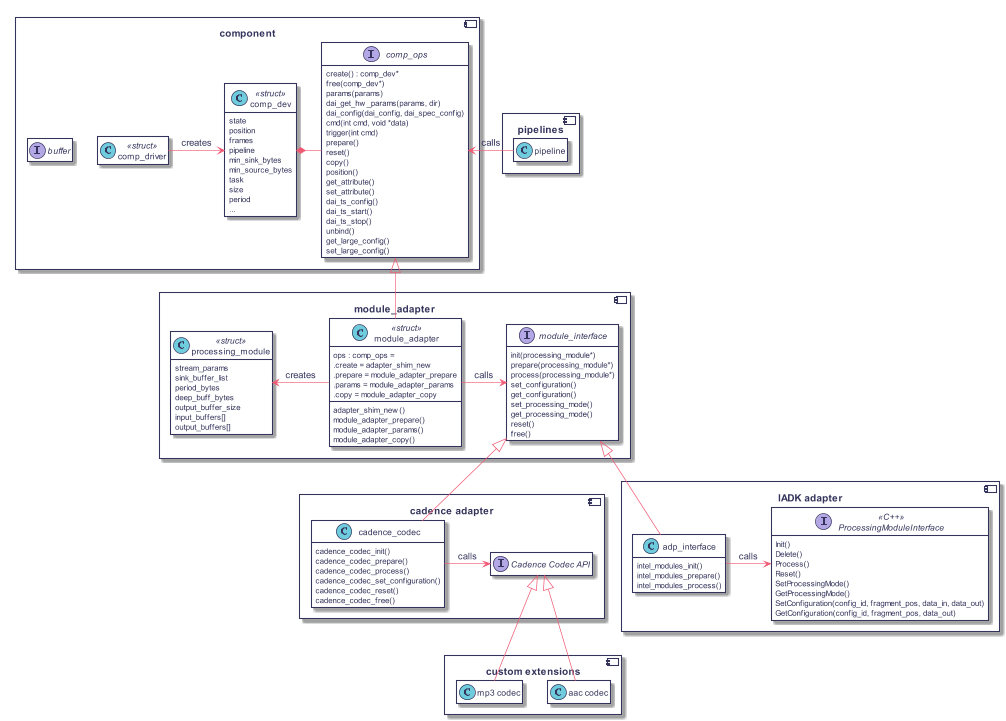

The diagram above was rendered by PlantUML. Its source (embedded in the PNG):
@startuml
hidefootbox
skinparam componentStyle uml2

skinparam defaultFontColor	#33335b

skinparam rectangle {
	color		#d6d6de
	backgroundColor	#ffffff
}

skinparam queue {
	color		#d6d6de
	backgroundColor	#ffffff
}

skinparam component {
	backgroundColor	#ffffff
	borderColor	#33335b
	arrowColor	#f05772
}

skinparam interface {
	backgroundColor	#ffffff
	borderColor	#f05772
}

skinparam class {
	backgroundColor	#ffffff
	borderColor	#33335b
	arrowColor	#f05772
}
skinparam stereotypeCBackgroundColor	#6fccdd

skinparam sequence {
	arrowColor		#4a4a86
	lifeLineBorderColor	#f05772
	groupBorderColor	#a1a1ca
	boxBorderColor		#a1a1ca
	dividerBorderColor	#d6d6de
	dividerBorderThickness	1
}
skinparam participant {
	borderColor		#33335b
	backgroundColor		#ffffff
}
skinparam actor {
	borderColor		#33335b
	backgroundColor		#ffffff
}

skinparam state {
	borderColor		#33335b
	backgroundColor		#ffffff
}

skinparam node {
	backgroundColor		#ffffff
}

skinparam note {
	backgroundColor 	#f6ed80
	borderColor		#d6d6de
}

skinparam activity {
	borderColor		#33335b
	backgroundColor		#ffffff
}

skinparam activityDiamond {
	borderColor		#33335b
	backgroundColor		#ffffff
}

skinparam arrowColor	#f05772
skinparam maxMessageSize 400
skinparam BoxPadding 4
scale 1024 width

component "pipelines" {
	class pipeline
	hide pipeline methods
	hide pipeline attributes
}
component "component" {

	class comp_driver <<struct>> {
	}
	hide comp_driver methods
	hide comp_driver attributes

	class comp_dev <<struct>> {
		state
		position
		frames
		pipeline
		min_sink_bytes
		min_source_bytes
		task
		size
		period
		...
	}
	hide comp_dev methods

	interface buffer
	hide buffer methods
	hide buffer attributes

	interface comp_ops {
		create() : comp_dev*
		free(comp_dev*)
		params(params)
		dai_get_hw_params(params, dir)
		dai_config(dai_config, dai_spec_config)
		cmd(int cmd, void *data)
		trigger(int cmd)
		prepare()
		reset()
		copy()
		position()
		get_attribute()
		set_attribute()
		dai_ts_config()
		dai_ts_start()
		dai_ts_stop()
		unbind()
		get_large_config()
		set_large_config()
	}
	hide comp_ops attributes


	comp_driver -> comp_dev : creates
	comp_dev *-right- comp_ops
}
pipeline -> comp_ops : calls

component "module_adapter" {

	class module_adapter <<struct>> {
		ops : comp_ops =
			.create = adapter_shim_new
			.prepare = module_adapter_prepare
			.params = module_adapter_params
			.copy = module_adapter_copy

		adapter_shim_new()
		module_adapter_prepare()
		module_adapter_params()
		module_adapter_copy()
	}

	interface module_interface {
		init(processing_module*)
		prepare(processing_module*)
		process(processing_module*)
		set_configuration()
		get_configuration()
		set_processing_mode()
		get_processing_mode()
		reset()
		free()
	}
	hide module_interface attributes

	class processing_module <<struct>> {
		stream_params
		sink_buffer_list
		period_bytes
		deep_buff_bytes
		output_buffer_size
		input_buffers[]
		output_buffers[]
	}
	hide processing_module methods

	module_adapter -left-> processing_module : creates
	module_adapter -> module_interface : calls

}
module_adapter -up-|> comp_ops

component "cadence adapter" {
	class cadence_codec {
		cadence_codec_init()
		cadence_codec_prepare()
		cadence_codec_process()
		cadence_codec_set_configuration()
		cadence_codec_reset()
		cadence_codec_free()
	}
	hide cadence_codec attributes

	interface "Cadence Codec API" as cadence_codec_api
	hide cadence_codec_api methods
	hide cadence_codec_api attributes

	cadence_codec -> cadence_codec_api : calls
}
cadence_codec -up-|> module_interface

component "custom extensions" {
	class "mp3 codec" as mp3_codec
	hide mp3_codec methods
	hide mp3_codec attributes

	class "aac codec" as aac_codec
	hide aac_codec methods
	hide aac_codec attributes
}
mp3_codec -up-|> cadence_codec_api
aac_codec -up-|> cadence_codec_api

component "IADK adapter" {
	class adp_interface {
		intel_modules_init()
		intel_modules_prepare()
		intel_modules_process()
	}
	hide adp_interface attributes

	interface ProcessingModuleInterface <<C++>> {
		Init()
		Delete()
		Process()
		Reset()
		SetProcessingMode()
		GetProcessingMode()
		SetConfiguration(config_id, fragment_pos, data_in, data_out)
		GetConfiguration(config_id, fragment_pos, data_out)
	}
	hide ProcessingModuleInterface attributes

	adp_interface -> ProcessingModuleInterface : calls
}
adp_interface -up-|> module_interface

@enduml